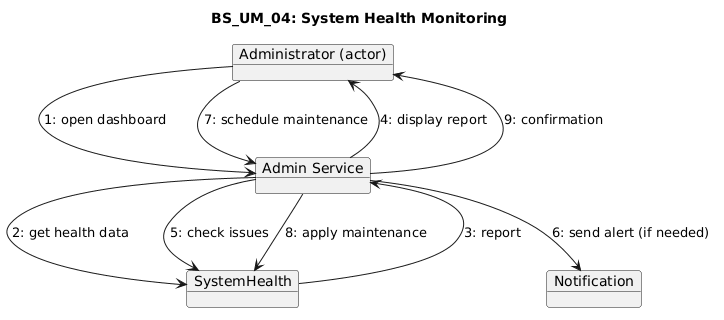

The diagram above was rendered by PlantUML. Its source (embedded in the PNG):
@startuml
title BS_UM_04: System Health Monitoring

object "Administrator (actor)" as Admin
object "Admin Service" as AC
object "SystemHealth" as SM
object "Notification" as NS

Admin --> AC : 1: open dashboard
AC --> SM : 2: get health data
SM --> AC : 3: report
AC --> Admin : 4: display report

AC --> SM : 5: check issues

AC --> NS : 6: send alert (if needed)

Admin --> AC : 7: schedule maintenance
AC --> SM : 8: apply maintenance
AC --> Admin : 9: confirmation
@enduml